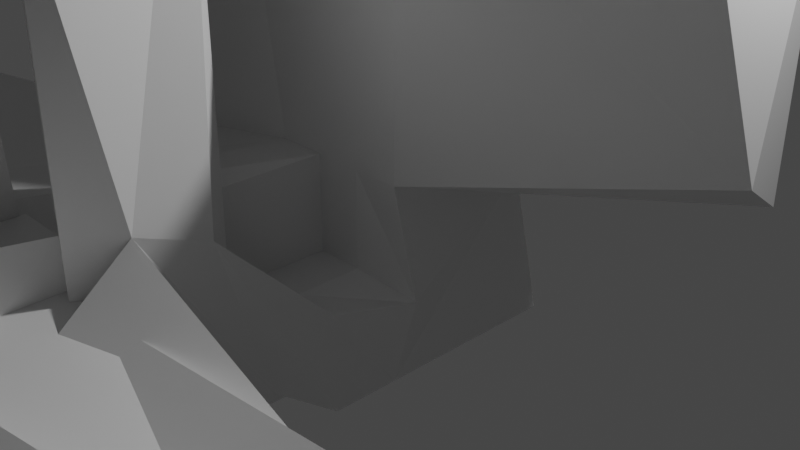 # Source: normal.blend  (saved by Blender 2.83.19; exported with 4.5.12 LTS)
import bpy
from mathutils import Matrix  # noqa: F401  (used for matrix-valued properties, if any)

bpy.ops.wm.read_factory_settings(use_empty=True)
scene = bpy.context.scene
scene.name = 'Scene'

# ---- collections
col_collection = bpy.data.collections.new('Collection'); scene.collection.children.link(col_collection)

# ---- materials (node trees are filled in below, after node groups)
mat_material = bpy.data.materials.new('Material')
mat_material.alpha_threshold = 0.0
mat_material.use_transparent_shadow = False
mat_material.line_color = (0.0, 0.0, 0.0, 1.0)

# ---- material node trees
mat_material.use_nodes = True; mat_material.node_tree.nodes.clear()
_N = mat_material.node_tree.nodes; _L = mat_material.node_tree.links
n0 = _N.new('ShaderNodeOutputMaterial'); n0.name = 'Material Output'; n0.location = (300, 300)
n1 = _N.new('ShaderNodeBsdfPrincipled'); n1.name = 'Principled BSDF'; n1.location = (10, 300)
n1.distribution = 'GGX'
n1.subsurface_method = 'BURLEY'
n1.inputs[2].default_value = 0.4
n1.inputs[3].default_value = 1.45
n1.inputs[27].default_value = (0.0, 0.0, 0.0, 1.0)
n1.inputs[28].default_value = 1.0
_L.new(n1.outputs[0], n0.inputs[0])
n0.is_active_output = True

# ---- world
world_world = bpy.data.worlds.new('World'); scene.world = world_world
world_world.use_nodes = True; world_world.node_tree.nodes.clear()
_N = world_world.node_tree.nodes; _L = world_world.node_tree.links
n0 = _N.new('ShaderNodeOutputWorld'); n0.name = 'World Output'; n0.location = (300, 300)
n1 = _N.new('ShaderNodeBackground'); n1.name = 'Background'; n1.location = (10, 300)
n1.inputs[0].default_value = (0.05088, 0.05088, 0.05088, 1.0)
_L.new(n1.outputs[0], n0.inputs[0])
n0.is_active_output = True
world_world.color = (0.05088, 0.05088, 0.05088)
world_world.use_sun_shadow = False
world_world.sun_shadow_jitter_overblur = 0.0

# ---- cameras
cam_camera = bpy.data.cameras.new('Camera')
cam_camera.clip_end = 100.0
cam_camera.ortho_scale = 7.314

# ---- lights
light_light = bpy.data.lights.new('Light', 'POINT')
light_light.transmission_factor = 0.0
light_light.energy = 1000.0
light_light.shadow_soft_size = 0.1
light_light.shadow_maximum_resolution = 0.006
light_light.use_absolute_resolution = True

# ---- meshes
me_cube = bpy.data.meshes.new('Cube')
me_cube.from_pydata([(0.9093, 0.7049, 0.6457), (1.0, 1.0, -1.0), (1.0, -1.0, 1.0), (1.0, -1.0, -1.0), (-1.125, 1.166, 0.6749), (-1.086, 0.7444, -0.4903), (-1.812, -1.507, 1.0), (-1.114, -0.3429, -0.885), (1.0, -1.0, 3.919), (-1.0, -1.0, 3.919), (0.4971, 1.537, 3.881), (-0.9104, 1.308, 4.312), (3.448, 1.0, 1.0), (3.715, 0.08136, 1.529), (3.448, 1.0, 3.919), (3.437, -0.6451, 4.042), (-1.0, -1.0, 0.0), (1.091, -0.8112, -0.1898), (0.0, -1.0, 1.0), (0.0, -1.0, -1.0), (0.0, -1.0, 0.0), (1.0, -6.666, 0.0), (1.0, -6.666, -1.0), (0.08509, -6.666, -0.8298), (0.08509, -6.666, -0.1702), (-1.0, -6.728, 0.0), (-1.0, -6.728, 1.0), (0.7389, -6.796, 0.6058), (0.8176, -6.728, 0.2374), (-1.745, -3.527, 1.016), (0.0, -3.864, 1.0), (0.0, -3.864, 0.0), (-1.103, -3.605, -0.248), (-1.0, -5.296, 1.0), (-1.0, -5.296, 0.0), (0.0, -5.296, 1.0), (0.0, -5.296, 0.0), (-0.5, -1.0, 1.0), (-0.5018, -0.901, -1.171), (-0.5, -1.0, 0.0), (-0.5, -6.728, 1.0), (-0.5, -6.728, 0.0), (-0.5, -3.864, 0.0), (-0.5, -4.122, 1.304), (-0.4666, -5.179, 0.2237), (-0.5, -5.038, 1.304), (0.576, -1.137, -0.9128), (0.5, -1.0, 1.0), (0.5, -1.0, 0.0), (0.4149, -6.666, -0.8298), (0.4149, -6.666, -0.1702), (1.0, -3.526, 1.393), (1.152, -4.17, -0.6915), (0.0, -3.833, 0.0), (0.0, -3.833, -1.0), (0.3307, -3.761, -1.751), (0.5, -3.833, 0.0), (1.0, -5.25, 0.0), (0.0, -5.25, 0.0), (-0.1655, -5.181, -0.7835), (0.5, -5.25, -1.0), (0.5, -5.25, 0.0), (1.083, -5.331, -0.6256), (0.8515, -2.272, -0.6114), (1.073, -2.901, 1.173), (0.0, -2.417, 0.0), (-0.03007, -2.543, -0.7154), (0.5, -2.417, -1.0), (0.5, -2.417, 0.0), (1.0, -1.708, -1.0), (1.0, -1.708, 0.0), (0.0, -1.708, 0.0), (0.0, -1.708, -1.0), (0.5, -1.708, -1.0), (0.5, -1.708, 0.0), (2.626, -6.728, 0.7626), (2.602, -6.749, 0.1886), (3.779, -5.077, 1.544), (3.392, -5.521, -0.1945), (1.0, -2.724, 5.024), (1.264, -4.162, 4.229), (0.5, -2.417, 6.418), (0.5, -3.833, 6.418), (-5.589, -1.0, 0.0), (-4.464, -2.297, 1.074), (-4.777, -3.357, 1.0), (-5.589, -3.864, 0.0), (-1.859, -3.864, 0.0), (-1.859, -3.864, 1.0), (-1.982, -5.007, 0.9567), (-1.859, -5.296, 0.0), (-1.184, -6.461, 0.1868), (-1.184, -6.461, 0.8132), (-1.184, -5.563, 0.8132), (-1.184, -5.563, 0.1868), (-0.4032, -6.618, 1.451), (-0.8992, -6.678, 1.369), (-1.0, -5.296, 1.233), (-0.5, -5.296, 1.233), (-0.07632, -5.353, 2.653), (-0.02143, -3.956, 2.594), (-0.5, -4.122, 2.382), (-0.5, -5.038, 2.382), (0.0, -3.833, 1.331), (0.5, -3.833, 1.331), (0.0, -5.25, 1.331), (0.4442, -5.155, 1.488), (0.5, -3.833, 0.8736), (1.0, -3.833, 0.8736), (1.0, -5.25, 0.8736), (0.5, -5.25, 0.8736), (5.342, -3.805, 0.1261), (5.342, -5.25, 0.0), (5.052, -4.069, 1.522), (5.342, -5.25, 0.8736), (-2.119, 6.541, -0.2064), (1.0, 5.04, 1.0), (-1.0, 5.04, 3.919), (1.0, 5.04, 3.919), (-5.361, 1.0, 3.919), (-5.233, 1.204, 1.406), (-5.647, 4.615, 3.066), (-5.361, 5.04, 1.0)], [], [(6, 37, 18, 47, 2, 8, 9), (33, 26, 96, 97), (7, 16, 6, 4, 5), (5, 1, 3, 46, 19, 38, 7), (1, 0, 2, 17, 3), (5, 4, 0, 1), (10, 11, 9, 8), (4, 6, 9, 11), (10, 8, 15, 14), (11, 10, 118, 117), (13, 12, 14, 15), (2, 0, 12, 13), (8, 2, 13, 15), (0, 10, 14, 12), (38, 39, 16, 7), (62, 57, 21, 22), (48, 47, 18, 20), (49, 50, 24, 23), (61, 58, 24, 50), (58, 59, 23, 24), (60, 62, 22, 49), (41, 40, 26, 25), (36, 35, 77, 78), (26, 33, 93, 92), (44, 36, 28, 41), (39, 20, 31, 42), (32, 29, 85, 86), (20, 18, 30, 31), (37, 6, 29, 43), (42, 31, 36, 44), (32, 34, 90, 87), (31, 30, 35, 36), (43, 29, 33, 45), (30, 43, 101, 100), (32, 42, 44, 34), (18, 37, 43, 30), (16, 39, 42, 32), (34, 44, 41, 25), (28, 27, 40, 41), (19, 20, 39, 38), (35, 45, 40, 27), (59, 60, 49, 23), (57, 61, 50, 21), (22, 21, 50, 49), (17, 2, 47, 48), (51, 64, 79, 80), (66, 67, 55, 54), (67, 63, 52, 55), (65, 66, 54, 53), (68, 65, 53, 56), (63, 64, 51, 52), (61, 57, 109, 110), (54, 55, 60, 59), (55, 52, 62, 60), (53, 54, 59, 58), (58, 61, 106, 105), (52, 51, 57, 62), (69, 70, 64, 63), (74, 71, 65, 68), (71, 72, 66, 65), (73, 69, 63, 67), (72, 73, 67, 66), (70, 74, 68, 64), (17, 48, 74, 70), (19, 46, 73, 72), (46, 3, 69, 73), (20, 19, 72, 71), (48, 20, 71, 74), (3, 17, 70, 69), (78, 77, 75, 76), (35, 27, 75, 77), (27, 28, 76, 75), (28, 36, 78, 76), (79, 81, 82, 80), (68, 56, 82, 81), (56, 51, 80, 82), (64, 68, 81, 79), (84, 83, 86, 85), (16, 32, 86, 83), (6, 16, 83, 84), (29, 6, 84, 85), (88, 87, 90, 89), (29, 32, 87, 88), (33, 29, 88, 89), (34, 33, 89, 90), (93, 94, 91, 92), (25, 26, 92, 91), (34, 25, 91, 94), (33, 34, 94, 93), (98, 97, 96, 95), (40, 45, 98, 95), (26, 40, 95, 96), (45, 33, 97, 98), (100, 101, 102, 99), (43, 45, 102, 101), (35, 30, 100, 99), (45, 35, 99, 102), (104, 103, 105, 106), (61, 56, 104, 106), (56, 53, 103, 104), (53, 58, 105, 103), (108, 107, 110, 109), (56, 61, 110, 107), (51, 108, 113, 111), (51, 56, 107, 108), (112, 111, 113, 114), (108, 109, 114, 113), (57, 51, 111, 112), (109, 57, 112, 114), (116, 115, 117, 118), (117, 115, 122, 121), (0, 4, 115, 116), (10, 0, 116, 118), (120, 119, 121, 122), (4, 11, 119, 120), (11, 117, 121, 119), (115, 4, 120, 122)])
_uv = me_cube.uv_layers.new(name='UVMap')
_uv.uv.foreach_set('vector', [0.625, 1.055, 0.625, 0.9375, 0.625, 0.875, 0.625, 0.8125, 0.625, 0.75, 0.625, 0.75, 0.625, 1.0, 0.625, 1.0, 0.625, 1.0, 0.625, 1.0, 0.625, 1.0, 0.375, 0.0, 0.5, 0.0, 0.6298, -0.03863, 0.625, 0.25, 0.375, 0.25, 0.125, 0.5, 0.375, 0.5, 0.375, 0.75, 0.3125, 0.75, 0.25, 0.75, 0.1875, 0.75, 0.125, 0.75, 0.375, 0.5, 0.625, 0.5, 0.625, 0.75, 0.5, 0.75, 0.375, 0.75, 0.375, 0.25, 0.625, 0.25, 0.625, 0.5, 0.375, 0.5, 0.625, 0.5, 0.875, 0.5, 0.875, 0.75, 0.625, 0.75, 0.625, 0.25, 0.6298, -0.03863, 0.625, 0.0, 0.625, 0.25, 0.625, 0.5, 0.625, 0.75, 0.625, 0.75, 0.625, 0.5, 0.875, 0.5, 0.625, 0.5, 0.625, 0.5, 0.875, 0.5, 0.625, 0.75, 0.625, 0.5, 0.625, 0.5, 0.625, 0.75, 0.625, 0.75, 0.625, 0.5, 0.625, 0.5, 0.625, 0.75, 0.625, 0.75, 0.625, 0.75, 0.625, 0.75, 0.625, 0.75, 0.625, 0.5, 0.625, 0.5, 0.625, 0.5, 0.625, 0.5, 0.375, 0.9375, 0.5, 0.9375, 0.5, 1.0, 0.375, 1.0, 0.375, 0.75, 0.5, 0.75, 0.5, 0.75, 0.375, 0.75, 0.5, 0.8125, 0.625, 0.8125, 0.625, 0.875, 0.5, 0.875, 0.3963, 0.8231, 0.4787, 0.8231, 0.4787, 0.8644, 0.3963, 0.8644, 0.5, 0.8125, 0.5, 0.875, 0.4787, 0.8644, 0.4787, 0.8231, 0.5, 0.875, 0.375, 0.875, 0.3963, 0.8644, 0.4787, 0.8644, 0.3125, 0.75, 0.375, 0.75, 0.375, 0.75, 0.3019, 0.75, 0.5, 0.9375, 0.625, 0.9375, 0.625, 1.0, 0.5, 1.0, 0.5, 0.875, 0.625, 0.875, 0.625, 0.875, 0.5, 0.875, 0.625, 1.0, 0.625, 1.0, 0.625, 1.0, 0.6133, 1.0, 0.5, 0.9375, 0.5, 0.875, 0.5348, 0.875, 0.5, 0.9375, 0.5, 0.9375, 0.5, 0.875, 0.5, 0.875, 0.5, 0.9375, 0.5, 0.0, 0.627, 0.0, 0.6324, 0.0, 0.5, 0.0, 0.5, 0.875, 0.625, 0.875, 0.625, 0.875, 0.5, 0.875, 0.625, 0.9375, 0.625, 1.055, 0.625, 1.0, 0.625, 0.9375, 0.5, 0.9375, 0.5, 0.875, 0.5, 0.875, 0.5, 0.9375, 0.5, 1.0, 0.5, 1.0, 0.5, 1.0, 0.5, 1.0, 0.5, 0.875, 0.625, 0.875, 0.625, 0.875, 0.5, 0.875, 0.625, 0.9375, 0.625, 1.0, 0.625, 1.0, 0.625, 0.9375, 0.625, 0.875, 0.625, 0.9375, 0.625, 0.9375, 0.625, 0.875, 0.5, 1.0, 0.5, 0.9375, 0.5, 0.9375, 0.5, 1.0, 0.625, 0.875, 0.625, 0.9375, 0.625, 0.9375, 0.625, 0.875, 0.5, 1.0, 0.5, 0.9375, 0.5, 0.9375, 0.5, 1.0, 0.5, 1.0, 0.5, 0.9375, 0.5, 0.9375, 0.5, 1.0, 0.5348, 0.875, 0.5901, 0.875, 0.625, 0.9375, 0.5, 0.9375, 0.375, 0.875, 0.5, 0.875, 0.5, 0.9375, 0.375, 0.9375, 0.625, 0.875, 0.625, 0.9375, 0.625, 0.9375, 0.5901, 0.875, 0.25, 0.75, 0.3125, 0.75, 0.3019, 0.75, 0.2606, 0.75, 0.5, 0.75, 0.5, 0.8125, 0.4787, 0.8231, 0.5, 0.75, 0.375, 0.75, 0.5, 0.75, 0.4787, 0.8231, 0.3963, 0.8231, 0.5, 0.75, 0.625, 0.75, 0.625, 0.8125, 0.5, 0.8125, 0.5, 0.75, 0.5, 0.75, 0.5, 0.75, 0.5, 0.75, 0.25, 0.75, 0.3125, 0.75, 0.3125, 0.75, 0.25, 0.75, 0.3125, 0.75, 0.375, 0.75, 0.375, 0.75, 0.3125, 0.75, 0.5, 0.875, 0.375, 0.875, 0.375, 0.875, 0.5, 0.875, 0.5, 0.8125, 0.5, 0.875, 0.5, 0.875, 0.5, 0.8125, 0.375, 0.75, 0.5, 0.75, 0.5, 0.75, 0.375, 0.75, 0.5, 0.8125, 0.5, 0.75, 0.5, 0.75, 0.5, 0.8125, 0.25, 0.75, 0.3125, 0.75, 0.3125, 0.75, 0.25, 0.75, 0.3125, 0.75, 0.375, 0.75, 0.375, 0.75, 0.3125, 0.75, 0.5, 0.875, 0.375, 0.875, 0.375, 0.875, 0.5, 0.875, 0.5, 0.875, 0.5, 0.8125, 0.5, 0.8125, 0.5, 0.875, 0.375, 0.75, 0.5, 0.75, 0.5, 0.75, 0.375, 0.75, 0.375, 0.75, 0.5, 0.75, 0.5, 0.75, 0.375, 0.75, 0.5, 0.8125, 0.5, 0.875, 0.5, 0.875, 0.5, 0.8125, 0.5, 0.875, 0.375, 0.875, 0.375, 0.875, 0.5, 0.875, 0.3125, 0.75, 0.375, 0.75, 0.375, 0.75, 0.3125, 0.75, 0.25, 0.75, 0.3125, 0.75, 0.3125, 0.75, 0.25, 0.75, 0.5, 0.75, 0.5, 0.8125, 0.5, 0.8125, 0.5, 0.75, 0.5, 0.75, 0.5, 0.8125, 0.5, 0.8125, 0.5, 0.75, 0.25, 0.75, 0.3125, 0.75, 0.3125, 0.75, 0.25, 0.75, 0.3125, 0.75, 0.375, 0.75, 0.375, 0.75, 0.3125, 0.75, 0.5, 0.875, 0.375, 0.875, 0.375, 0.875, 0.5, 0.875, 0.5, 0.8125, 0.5, 0.875, 0.5, 0.875, 0.5, 0.8125, 0.375, 0.75, 0.5, 0.75, 0.5, 0.75, 0.375, 0.75, 0.5, 0.875, 0.625, 0.875, 0.5999, 0.875, 0.525, 0.875, 0.625, 0.875, 0.5901, 0.875, 0.5999, 0.875, 0.625, 0.875, 0.5901, 0.875, 0.5348, 0.875, 0.525, 0.875, 0.5999, 0.875, 0.5348, 0.875, 0.5, 0.875, 0.5, 0.875, 0.525, 0.875, 0.5, 0.75, 0.5, 0.8125, 0.5, 0.8125, 0.5, 0.75, 0.5, 0.8125, 0.5, 0.8125, 0.5, 0.8125, 0.5, 0.8125, 0.5, 0.8125, 0.5, 0.75, 0.5, 0.75, 0.5, 0.8125, 0.5, 0.75, 0.5, 0.8125, 0.5, 0.8125, 0.5, 0.75, 0.6447, 0.0, 0.5, 0.0, 0.5, 0.0, 0.6324, 0.0, 0.5, 1.0, 0.5, 1.0, 0.5, 1.0, 0.5, 1.0, 0.6298, -0.03863, 0.5, 0.0, 0.5, 0.0, 0.6447, 0.0, 0.625, 1.0, 0.625, 1.055, 0.625, 1.0, 0.625, 1.0, 0.625, 0.0, 0.5, 0.0, 0.5, 0.0, 0.625, 0.0, 0.627, 0.0, 0.5, 0.0, 0.5, 0.0, 0.625, 0.0, 0.625, 1.0, 0.625, 1.0, 0.625, 1.0, 0.625, 1.0, 0.5, 0.0, 0.625, 0.0, 0.625, 0.0, 0.5, 0.0, 0.6017, 0.0, 0.5233, 0.0, 0.5233, 0.0, 0.6017, 0.0, 0.5, 1.0, 0.625, 1.0, 0.6133, 1.0, 0.5117, 1.0, 0.5, 1.0, 0.5, 1.0, 0.5117, 1.0, 0.5, 1.0, 0.625, 0.0, 0.5, 0.0, 0.5233, 0.0, 0.6017, 0.0, 0.625, 0.9375, 0.625, 1.0, 0.625, 1.0, 0.625, 0.9375, 0.625, 0.9375, 0.625, 0.9375, 0.625, 0.9375, 0.625, 0.9375, 0.625, 1.0, 0.625, 0.9375, 0.625, 0.9375, 0.625, 1.0, 0.625, 0.9375, 0.625, 1.0, 0.625, 1.0, 0.625, 0.9375, 0.625, 0.875, 0.625, 0.9375, 0.625, 0.9375, 0.625, 0.875, 0.625, 0.9375, 0.625, 0.9375, 0.625, 0.9375, 0.625, 0.9375, 0.625, 0.875, 0.625, 0.875, 0.625, 0.875, 0.625, 0.875, 0.625, 0.9375, 0.625, 0.875, 0.625, 0.875, 0.625, 0.9375, 0.5, 0.8125, 0.5, 0.875, 0.5, 0.875, 0.5, 0.8125, 0.5, 0.8125, 0.5, 0.8125, 0.5, 0.8125, 0.5, 0.8125, 0.5, 0.8125, 0.5, 0.875, 0.5, 0.875, 0.5, 0.8125, 0.5, 0.875, 0.5, 0.875, 0.5, 0.875, 0.5, 0.875, 0.5, 0.75, 0.5, 0.8125, 0.5, 0.8125, 0.5, 0.75, 0.5, 0.8125, 0.5, 0.8125, 0.5, 0.8125, 0.5, 0.8125, 0.5, 0.75, 0.5, 0.75, 0.5, 0.75, 0.5, 0.75, 0.5, 0.75, 0.5, 0.8125, 0.5, 0.8125, 0.5, 0.75, 0.5, 0.75, 0.5, 0.75, 0.5, 0.75, 0.5, 0.75, 0.5, 0.75, 0.5, 0.75, 0.5, 0.75, 0.5, 0.75, 0.5, 0.75, 0.5, 0.75, 0.5, 0.75, 0.5, 0.75, 0.5, 0.75, 0.5, 0.75, 0.5, 0.75, 0.5, 0.75, 0.625, 0.5, 0.625, 0.25, 0.625, 0.25, 0.625, 0.5, 0.625, 0.25, 0.625, 0.25, 0.625, 0.25, 0.625, 0.25, 0.625, 0.5, 0.625, 0.25, 0.625, 0.25, 0.625, 0.5, 0.625, 0.5, 0.625, 0.5, 0.625, 0.5, 0.625, 0.5, 0.625, 0.25, 0.625, 0.25, 0.625, 0.25, 0.625, 0.25, 0.625, 0.25, 0.625, 0.25, 0.625, 0.25, 0.625, 0.25, 0.875, 0.5, 0.875, 0.5, 0.875, 0.5, 0.875, 0.5, 0.625, 0.25, 0.625, 0.25, 0.625, 0.25, 0.625, 0.25])
me_cube.materials.append(mat_material)
me_cube.use_remesh_preserve_volume = False
me_cube.use_remesh_preserve_attributes = False
me_cube.use_mirror_vertex_groups = False
me_cube.update()

# ---- objects
ob_cube = bpy.data.objects.new('Cube', me_cube)
ob_light = bpy.data.objects.new('Light', light_light)
ob_camera = bpy.data.objects.new('Camera', cam_camera)

# ---- transforms, parenting, visibility, modifiers, constraints
ob_cube.location = (0.0, 0.0, 0.0)
ob_cube.lock_rotations_4d = False
ob_cube.empty_display_type = 'ARROWS'
ob_cube.lineart.crease_threshold = 0.0
ob_light.location = (4.076, 1.005, 5.904)
ob_light.rotation_euler = (0.6503, 0.05522, 1.866)
ob_light.lock_rotations_4d = False
ob_light.empty_display_type = 'ARROWS'
ob_light.color = (0.0, 0.0, 0.0, 0.0)
ob_light.lineart.crease_threshold = 0.0
ob_camera.location = (7.359, -6.926, 4.958)
ob_camera.rotation_euler = (1.109, 0.0, 0.8149)
ob_camera.lock_rotations_4d = False
ob_camera.empty_display_type = 'ARROWS'
ob_camera.color = (0.0, 0.0, 0.0, 0.0)
ob_camera.display_type = 'WIRE'
ob_camera.lineart.crease_threshold = 0.0

# ---- collection membership
col_collection.objects.link(ob_cube)
col_collection.objects.link(ob_light)
col_collection.objects.link(ob_camera)

# ---- scene / render settings (as saved in the file)
scene.camera = ob_camera
scene.frame_start = 1; scene.frame_end = 250; scene.frame_set(1)
scene.render.engine = 'BLENDER_EEVEE_NEXT'
scene.cycles.use_denoising = False
scene.cycles.samples = 128
scene.cycles.sampling_pattern = 'TABULATED_SOBOL'
scene.cycles.use_adaptive_sampling = False
scene.cycles.use_light_tree = False
scene.view_settings.view_transform = 'Filmic'
bpy.context.view_layer.update()
